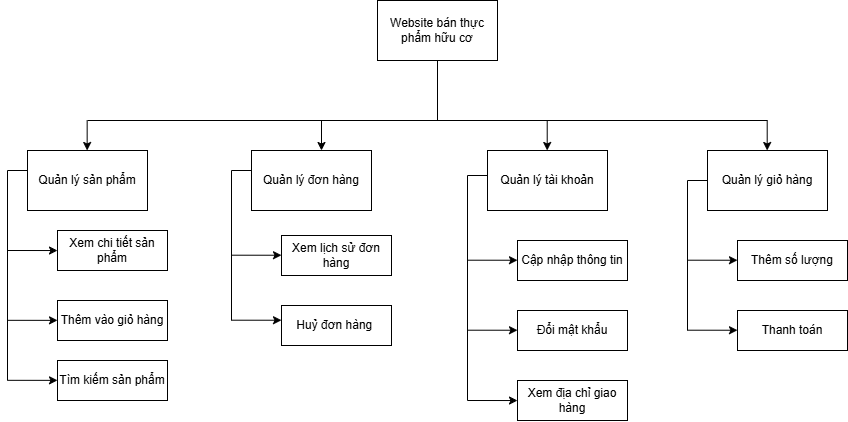

The diagram above was exported from draw.io. Its source (the exported page's mxGraphModel, read from the mxfile embedded in the PNG):
<mxGraphModel dx="1310" dy="752" grid="1" gridSize="10" guides="1" tooltips="1" connect="1" arrows="1" fold="1" page="1" pageScale="1" pageWidth="827" pageHeight="1169" math="0" shadow="0">
  <root>
    <mxCell id="0" />
    <mxCell id="1" parent="0" />
    <mxCell id="Pc4QCJ7xEX0i4h5clyAF-1" value="Website bán thực phẩm hữu cơ" style="rounded=0;whiteSpace=wrap;html=1;" parent="1" vertex="1">
      <mxGeometry x="400" width="120" height="60" as="geometry" />
    </mxCell>
    <mxCell id="Pc4QCJ7xEX0i4h5clyAF-2" value="Quản lý sản phẩm" style="rounded=0;whiteSpace=wrap;html=1;" parent="1" vertex="1">
      <mxGeometry x="50" y="150" width="120" height="60" as="geometry" />
    </mxCell>
    <mxCell id="Pc4QCJ7xEX0i4h5clyAF-3" value="Quản lý đơn hàng" style="rounded=0;whiteSpace=wrap;html=1;" parent="1" vertex="1">
      <mxGeometry x="274" y="150" width="120" height="60" as="geometry" />
    </mxCell>
    <mxCell id="Pc4QCJ7xEX0i4h5clyAF-6" value="Quản lý tài khoản" style="rounded=0;whiteSpace=wrap;html=1;" parent="1" vertex="1">
      <mxGeometry x="510" y="150" width="120" height="60" as="geometry" />
    </mxCell>
    <mxCell id="Pc4QCJ7xEX0i4h5clyAF-7" value="Cập nhập thông tin" style="rounded=0;whiteSpace=wrap;html=1;" parent="1" vertex="1">
      <mxGeometry x="540" y="240" width="110" height="40" as="geometry" />
    </mxCell>
    <mxCell id="Pc4QCJ7xEX0i4h5clyAF-8" value="Đổi mật khẩu" style="rounded=0;whiteSpace=wrap;html=1;" parent="1" vertex="1">
      <mxGeometry x="540" y="310" width="110" height="40" as="geometry" />
    </mxCell>
    <mxCell id="Pc4QCJ7xEX0i4h5clyAF-9" value="Xem địa chỉ giao hàng" style="rounded=0;whiteSpace=wrap;html=1;" parent="1" vertex="1">
      <mxGeometry x="540" y="380" width="110" height="40" as="geometry" />
    </mxCell>
    <mxCell id="Pc4QCJ7xEX0i4h5clyAF-14" value="Xem lịch sử đơn hàng" style="rounded=0;whiteSpace=wrap;html=1;" parent="1" vertex="1">
      <mxGeometry x="304" y="235" width="110" height="40" as="geometry" />
    </mxCell>
    <mxCell id="Pc4QCJ7xEX0i4h5clyAF-15" value="Huỷ đơn hàng&amp;nbsp;" style="rounded=0;whiteSpace=wrap;html=1;" parent="1" vertex="1">
      <mxGeometry x="304" y="305" width="110" height="40" as="geometry" />
    </mxCell>
    <mxCell id="Pc4QCJ7xEX0i4h5clyAF-16" value="Xem chi tiết sản phẩm" style="rounded=0;whiteSpace=wrap;html=1;" parent="1" vertex="1">
      <mxGeometry x="80" y="230" width="110" height="40" as="geometry" />
    </mxCell>
    <mxCell id="Pc4QCJ7xEX0i4h5clyAF-24" value="Thêm vào giỏ hàng" style="rounded=0;whiteSpace=wrap;html=1;" parent="1" vertex="1">
      <mxGeometry x="80" y="300" width="110" height="40" as="geometry" />
    </mxCell>
    <mxCell id="Pc4QCJ7xEX0i4h5clyAF-25" value="Tìm kiếm sản phẩm" style="rounded=0;whiteSpace=wrap;html=1;" parent="1" vertex="1">
      <mxGeometry x="80" y="360" width="110" height="40" as="geometry" />
    </mxCell>
    <mxCell id="Pc4QCJ7xEX0i4h5clyAF-30" value="" style="endArrow=none;html=1;rounded=0;" parent="1" edge="1">
      <mxGeometry width="50" height="50" relative="1" as="geometry">
        <mxPoint x="110" y="120" as="sourcePoint" />
        <mxPoint x="790" y="120" as="targetPoint" />
      </mxGeometry>
    </mxCell>
    <mxCell id="Pc4QCJ7xEX0i4h5clyAF-32" value="" style="endArrow=classic;html=1;rounded=0;entryX=0.5;entryY=0;entryDx=0;entryDy=0;" parent="1" edge="1">
      <mxGeometry width="50" height="50" relative="1" as="geometry">
        <mxPoint x="109.66" y="120" as="sourcePoint" />
        <mxPoint x="109.66" y="150" as="targetPoint" />
      </mxGeometry>
    </mxCell>
    <mxCell id="Pc4QCJ7xEX0i4h5clyAF-33" value="" style="endArrow=classic;html=1;rounded=0;entryX=0.5;entryY=0;entryDx=0;entryDy=0;" parent="1" edge="1">
      <mxGeometry width="50" height="50" relative="1" as="geometry">
        <mxPoint x="344" y="120" as="sourcePoint" />
        <mxPoint x="344" y="150" as="targetPoint" />
      </mxGeometry>
    </mxCell>
    <mxCell id="Pc4QCJ7xEX0i4h5clyAF-36" value="" style="endArrow=classic;html=1;rounded=0;entryX=0.5;entryY=0;entryDx=0;entryDy=0;" parent="1" edge="1">
      <mxGeometry width="50" height="50" relative="1" as="geometry">
        <mxPoint x="569.71" y="120" as="sourcePoint" />
        <mxPoint x="569.71" y="150" as="targetPoint" />
      </mxGeometry>
    </mxCell>
    <mxCell id="Pc4QCJ7xEX0i4h5clyAF-44" value="" style="endArrow=none;html=1;rounded=0;" parent="1" edge="1">
      <mxGeometry width="50" height="50" relative="1" as="geometry">
        <mxPoint x="30" y="380" as="sourcePoint" />
        <mxPoint x="30" y="170" as="targetPoint" />
      </mxGeometry>
    </mxCell>
    <mxCell id="Pc4QCJ7xEX0i4h5clyAF-45" value="" style="endArrow=none;html=1;rounded=0;" parent="1" edge="1">
      <mxGeometry width="50" height="50" relative="1" as="geometry">
        <mxPoint x="30" y="170" as="sourcePoint" />
        <mxPoint x="50" y="170" as="targetPoint" />
      </mxGeometry>
    </mxCell>
    <mxCell id="Pc4QCJ7xEX0i4h5clyAF-46" value="" style="endArrow=classic;html=1;rounded=0;entryX=0;entryY=0.5;entryDx=0;entryDy=0;" parent="1" edge="1">
      <mxGeometry width="50" height="50" relative="1" as="geometry">
        <mxPoint x="30" y="250" as="sourcePoint" />
        <mxPoint x="80" y="250.03" as="targetPoint" />
      </mxGeometry>
    </mxCell>
    <mxCell id="Pc4QCJ7xEX0i4h5clyAF-47" value="" style="endArrow=classic;html=1;rounded=0;entryX=0;entryY=0.5;entryDx=0;entryDy=0;" parent="1" edge="1">
      <mxGeometry width="50" height="50" relative="1" as="geometry">
        <mxPoint x="30" y="319.82" as="sourcePoint" />
        <mxPoint x="80" y="319.84999999999997" as="targetPoint" />
      </mxGeometry>
    </mxCell>
    <mxCell id="Pc4QCJ7xEX0i4h5clyAF-48" value="" style="endArrow=classic;html=1;rounded=0;entryX=0;entryY=0.5;entryDx=0;entryDy=0;" parent="1" edge="1">
      <mxGeometry width="50" height="50" relative="1" as="geometry">
        <mxPoint x="30" y="379.82" as="sourcePoint" />
        <mxPoint x="80" y="379.84999999999997" as="targetPoint" />
      </mxGeometry>
    </mxCell>
    <mxCell id="Pc4QCJ7xEX0i4h5clyAF-50" value="" style="endArrow=none;html=1;rounded=0;" parent="1" edge="1">
      <mxGeometry width="50" height="50" relative="1" as="geometry">
        <mxPoint x="254" y="320" as="sourcePoint" />
        <mxPoint x="254" y="170" as="targetPoint" />
      </mxGeometry>
    </mxCell>
    <mxCell id="Pc4QCJ7xEX0i4h5clyAF-51" value="" style="endArrow=none;html=1;rounded=0;" parent="1" edge="1">
      <mxGeometry width="50" height="50" relative="1" as="geometry">
        <mxPoint x="254" y="170" as="sourcePoint" />
        <mxPoint x="274" y="170" as="targetPoint" />
      </mxGeometry>
    </mxCell>
    <mxCell id="Pc4QCJ7xEX0i4h5clyAF-52" value="" style="endArrow=classic;html=1;rounded=0;entryX=0;entryY=0.5;entryDx=0;entryDy=0;" parent="1" edge="1">
      <mxGeometry width="50" height="50" relative="1" as="geometry">
        <mxPoint x="254" y="254.7" as="sourcePoint" />
        <mxPoint x="304" y="254.72999999999996" as="targetPoint" />
      </mxGeometry>
    </mxCell>
    <mxCell id="Pc4QCJ7xEX0i4h5clyAF-53" value="" style="endArrow=classic;html=1;rounded=0;entryX=0;entryY=0.5;entryDx=0;entryDy=0;" parent="1" edge="1">
      <mxGeometry width="50" height="50" relative="1" as="geometry">
        <mxPoint x="254" y="319.7" as="sourcePoint" />
        <mxPoint x="304" y="319.72999999999996" as="targetPoint" />
      </mxGeometry>
    </mxCell>
    <mxCell id="Pc4QCJ7xEX0i4h5clyAF-62" value="" style="endArrow=none;html=1;rounded=0;" parent="1" edge="1">
      <mxGeometry width="50" height="50" relative="1" as="geometry">
        <mxPoint x="490" y="400" as="sourcePoint" />
        <mxPoint x="490" y="175" as="targetPoint" />
      </mxGeometry>
    </mxCell>
    <mxCell id="Pc4QCJ7xEX0i4h5clyAF-63" value="" style="endArrow=none;html=1;rounded=0;" parent="1" edge="1">
      <mxGeometry width="50" height="50" relative="1" as="geometry">
        <mxPoint x="490" y="175" as="sourcePoint" />
        <mxPoint x="510" y="175" as="targetPoint" />
      </mxGeometry>
    </mxCell>
    <mxCell id="Pc4QCJ7xEX0i4h5clyAF-64" value="" style="endArrow=classic;html=1;rounded=0;entryX=0;entryY=0.5;entryDx=0;entryDy=0;" parent="1" edge="1">
      <mxGeometry width="50" height="50" relative="1" as="geometry">
        <mxPoint x="490" y="259.7" as="sourcePoint" />
        <mxPoint x="540" y="259.72999999999996" as="targetPoint" />
      </mxGeometry>
    </mxCell>
    <mxCell id="Pc4QCJ7xEX0i4h5clyAF-65" value="" style="endArrow=classic;html=1;rounded=0;entryX=0;entryY=0.5;entryDx=0;entryDy=0;" parent="1" edge="1">
      <mxGeometry width="50" height="50" relative="1" as="geometry">
        <mxPoint x="490" y="329.7" as="sourcePoint" />
        <mxPoint x="540" y="329.72999999999996" as="targetPoint" />
      </mxGeometry>
    </mxCell>
    <mxCell id="Pc4QCJ7xEX0i4h5clyAF-66" value="" style="endArrow=classic;html=1;rounded=0;entryX=0;entryY=0.5;entryDx=0;entryDy=0;" parent="1" edge="1">
      <mxGeometry width="50" height="50" relative="1" as="geometry">
        <mxPoint x="490" y="400" as="sourcePoint" />
        <mxPoint x="540" y="400.03" as="targetPoint" />
      </mxGeometry>
    </mxCell>
    <mxCell id="Pc4QCJ7xEX0i4h5clyAF-73" value="Quản lý giỏ hàng" style="rounded=0;whiteSpace=wrap;html=1;" parent="1" vertex="1">
      <mxGeometry x="730" y="150" width="120" height="60" as="geometry" />
    </mxCell>
    <mxCell id="Pc4QCJ7xEX0i4h5clyAF-74" value="Thêm số lượng" style="rounded=0;whiteSpace=wrap;html=1;" parent="1" vertex="1">
      <mxGeometry x="760" y="240" width="110" height="40" as="geometry" />
    </mxCell>
    <mxCell id="Pc4QCJ7xEX0i4h5clyAF-76" value="Thanh toán" style="rounded=0;whiteSpace=wrap;html=1;" parent="1" vertex="1">
      <mxGeometry x="760" y="310" width="110" height="40" as="geometry" />
    </mxCell>
    <mxCell id="Pc4QCJ7xEX0i4h5clyAF-77" value="" style="endArrow=none;html=1;rounded=0;" parent="1" edge="1">
      <mxGeometry width="50" height="50" relative="1" as="geometry">
        <mxPoint x="710" y="330" as="sourcePoint" />
        <mxPoint x="710" y="180" as="targetPoint" />
      </mxGeometry>
    </mxCell>
    <mxCell id="Pc4QCJ7xEX0i4h5clyAF-78" value="" style="endArrow=none;html=1;rounded=0;" parent="1" edge="1">
      <mxGeometry width="50" height="50" relative="1" as="geometry">
        <mxPoint x="710" y="180" as="sourcePoint" />
        <mxPoint x="730" y="180" as="targetPoint" />
      </mxGeometry>
    </mxCell>
    <mxCell id="Pc4QCJ7xEX0i4h5clyAF-79" value="" style="endArrow=classic;html=1;rounded=0;entryX=0;entryY=0.5;entryDx=0;entryDy=0;" parent="1" edge="1">
      <mxGeometry width="50" height="50" relative="1" as="geometry">
        <mxPoint x="710" y="259.7" as="sourcePoint" />
        <mxPoint x="760" y="259.72999999999996" as="targetPoint" />
      </mxGeometry>
    </mxCell>
    <mxCell id="Pc4QCJ7xEX0i4h5clyAF-81" value="" style="endArrow=classic;html=1;rounded=0;entryX=0;entryY=0.5;entryDx=0;entryDy=0;" parent="1" edge="1">
      <mxGeometry width="50" height="50" relative="1" as="geometry">
        <mxPoint x="710" y="329.7" as="sourcePoint" />
        <mxPoint x="760" y="329.72999999999996" as="targetPoint" />
      </mxGeometry>
    </mxCell>
    <mxCell id="Pc4QCJ7xEX0i4h5clyAF-82" value="" style="endArrow=classic;html=1;rounded=0;entryX=0.5;entryY=0;entryDx=0;entryDy=0;" parent="1" edge="1">
      <mxGeometry width="50" height="50" relative="1" as="geometry">
        <mxPoint x="789.7" y="120" as="sourcePoint" />
        <mxPoint x="789.7" y="150" as="targetPoint" />
      </mxGeometry>
    </mxCell>
    <mxCell id="Pc4QCJ7xEX0i4h5clyAF-83" value="" style="endArrow=none;html=1;rounded=0;entryX=0.5;entryY=1;entryDx=0;entryDy=0;" parent="1" target="Pc4QCJ7xEX0i4h5clyAF-1" edge="1">
      <mxGeometry width="50" height="50" relative="1" as="geometry">
        <mxPoint x="460" y="120" as="sourcePoint" />
        <mxPoint x="590" y="280" as="targetPoint" />
      </mxGeometry>
    </mxCell>
    <mxCell id="FRZ6yjaY08v5nhoZX9Jo-1" value="&lt;p data-pm-slice=&quot;0 0 []&quot;&gt;&lt;br&gt;&lt;/p&gt;" style="text;html=1;align=center;verticalAlign=middle;resizable=0;points=[];autosize=1;strokeColor=none;fillColor=none;" parent="1" vertex="1">
      <mxGeometry x="110" y="8" width="20" height="50" as="geometry" />
    </mxCell>
  </root>
</mxGraphModel>